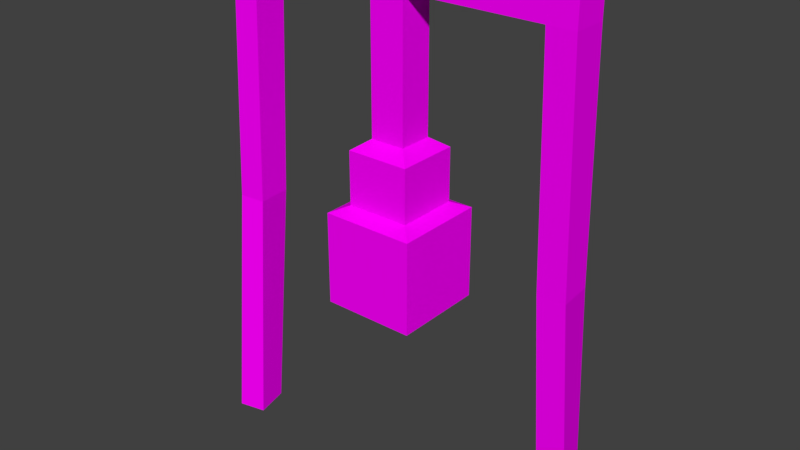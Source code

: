 # Source: kunstwerk.blend  (saved by Blender 2.78.0; exported with 4.5.12 LTS)
import bpy
from mathutils import Matrix  # noqa: F401  (used for matrix-valued properties, if any)

bpy.ops.wm.read_factory_settings(use_empty=True)
scene = bpy.context.scene
scene.name = 'Scene'

# ---- collections
col_collection_1 = bpy.data.collections.new('Collection 1'); scene.collection.children.link(col_collection_1)

# ---- images (referenced by path relative to the original .blend; pixels are not part of the script)
import os
ASSET_DIR = os.environ.get("B2B_ASSET_DIR", "")  # directory of the original .blend (textures are referenced by path, not embedded)
HERE = os.path.dirname(os.path.abspath(__file__))  # packed textures are extracted next to this script under _unpacked/

def load_image(name, relpath, width, height, colorspace="sRGB"):
    """Load a texture the original file referenced (path relative to the .blend, or extracted next to this script)."""
    p = next((c for c in (os.path.join(HERE, relpath), os.path.join(ASSET_DIR, relpath)) if relpath and os.path.exists(c)), "")
    if p:
        img = bpy.data.images.load(p, check_existing=True)
        img.name = name
    else:  # same state as the original file: an image datablock whose file is absent (Cycles renders it pink)
        img = bpy.data.images.new(name, width, height)
        img.source = "FILE"
        img.filepath = "//" + (relpath or name)
    img.colorspace_settings.name = colorspace
    return img
img_untitled = load_image('Untitled', 'texture_kunstwerk.png', 1024, 1024, 'sRGB')

# ---- materials (node trees are filled in below, after node groups)
mat_material = bpy.data.materials.new('Material')
mat_material.alpha_threshold = 0.0
mat_material.roughness = 0.5

# ---- material node trees
mat_material.use_nodes = True; mat_material.node_tree.nodes.clear()
_N = mat_material.node_tree.nodes; _L = mat_material.node_tree.links
n0 = _N.new('ShaderNodeOutputMaterial'); n0.name = 'Material Output'; n0.location = (300, 300)
n1 = _N.new('ShaderNodeBsdfDiffuse'); n1.name = 'Diffuse BSDF'; n1.location = (10, 300)
n2 = _N.new('ShaderNodeTexImage'); n2.name = 'Image Texture'; n2.location = (-245, 237)
n2.width = 140
n2.image = img_untitled
_L.new(n1.outputs[0], n0.inputs[0])
_L.new(n2.outputs[0], n1.inputs[0])
n0.is_active_output = True

# ---- world
world_world = bpy.data.worlds.new('World'); scene.world = world_world
world_world.color = (0.05088, 0.05088, 0.05088)
world_world.use_sun_shadow = False
world_world.sun_shadow_jitter_overblur = 0.0
world_world.cycles.sampling_method = 'MANUAL'

# ---- meshes
me_cube = bpy.data.meshes.new('Cube')
me_cube.from_pydata([(-1.0, -1.0, -1.0), (-1.0, -1.0, 1.0), (-1.0, 1.0, -1.0), (-1.0, 1.0, 1.0), (1.0, -1.0, -1.0), (1.0, -1.0, 1.0), (1.0, 1.0, -1.0), (1.0, 1.0, 1.0), (-0.6812, 0.6812, 2.302), (0.6812, 0.6812, 2.302), (-0.6812, -0.6812, 2.302), (0.6812, -0.6812, 2.302), (0.6812, -0.6812, 1.148), (0.6812, 0.6812, 1.148), (-0.6812, 0.6812, 1.148), (-0.6812, -0.6812, 1.148), (-0.375, -0.375, 2.522), (-0.375, 0.375, 2.522), (0.375, 0.375, 2.522), (0.375, -0.375, 2.522), (-0.375, -0.375, 5.451), (-0.375, 0.375, 5.451), (0.375, 0.375, 5.451), (0.375, -0.375, 5.451), (-0.375, -0.375, 6.012), (-0.375, 0.375, 6.012), (0.375, 0.375, 6.012), (0.375, -0.375, 6.012), (-3.299, -0.375, 5.451), (-3.299, 0.375, 5.451), (3.299, 0.375, 5.451), (3.299, -0.375, 5.451), (-3.299, -0.375, 6.012), (-3.299, 0.375, 6.012), (3.299, 0.375, 6.012), (3.299, -0.375, 6.012), (-3.891, -0.375, 5.451), (-3.891, 0.375, 5.451), (3.891, 0.375, 5.451), (3.891, -0.375, 5.451), (-3.891, -0.375, 6.012), (-3.891, 0.375, 6.012), (3.891, 0.375, 6.012), (3.891, -0.375, 6.012), (-3.135, -1.095, -4.669), (-3.301, -0.3638, -4.669), (3.135, 1.095, -4.669), (3.301, 0.3638, -4.669), (-3.712, -1.226, -4.669), (-3.877, -0.4945, -4.669), (3.712, 1.226, -4.669), (3.877, 0.4945, -4.669), (3.309, -0.1381, 0.3909), (3.256, 0.6081, 0.3909), (3.898, -0.09592, 0.3909), (3.844, 0.6503, 0.3909), (-3.898, 0.09592, 0.3909), (-3.309, 0.1381, 0.3909), (-3.844, -0.6503, 0.3909), (-3.256, -0.6081, 0.3909), (-1.0, 1.0, -1.0), (-1.0, 1.0, -1.0), (-1.0, -1.0, -1.0), (-1.0, -1.0, -1.0), (-1.0, -1.0, 1.0), (-1.0, -1.0, 1.0), (-1.0, -1.0, 1.0), (-1.0, 1.0, 1.0), (-1.0, 1.0, 1.0), (-1.0, 1.0, 1.0), (1.0, 1.0, -1.0), (1.0, 1.0, -1.0), (1.0, 1.0, 1.0), (1.0, 1.0, 1.0), (1.0, 1.0, 1.0), (1.0, -1.0, -1.0), (1.0, -1.0, -1.0), (1.0, -1.0, 1.0), (1.0, -1.0, 1.0), (1.0, -1.0, 1.0), (-0.6812, -0.6812, 2.302), (-0.6812, -0.6812, 2.302), (-0.6812, -0.6812, 2.302), (-0.6812, 0.6812, 2.302), (-0.6812, 0.6812, 2.302), (-0.6812, 0.6812, 2.302), (0.6812, 0.6812, 2.302), (0.6812, 0.6812, 2.302), (0.6812, 0.6812, 2.302), (0.6812, -0.6812, 2.302), (0.6812, -0.6812, 2.302), (0.6812, -0.6812, 2.302), (-0.6812, -0.6812, 1.148), (-0.6812, -0.6812, 1.148), (-0.6812, -0.6812, 1.148), (-0.6812, 0.6812, 1.148), (-0.6812, 0.6812, 1.148), (-0.6812, 0.6812, 1.148), (0.6812, 0.6812, 1.148), (0.6812, 0.6812, 1.148), (0.6812, 0.6812, 1.148), (0.6812, -0.6812, 1.148), (0.6812, -0.6812, 1.148), (0.6812, -0.6812, 1.148), (-0.375, -0.375, 2.522), (-0.375, -0.375, 2.522), (-0.375, -0.375, 2.522), (-0.375, 0.375, 2.522), (-0.375, 0.375, 2.522), (-0.375, 0.375, 2.522), (0.375, 0.375, 2.522), (0.375, 0.375, 2.522), (0.375, 0.375, 2.522), (0.375, -0.375, 2.522), (0.375, -0.375, 2.522), (0.375, -0.375, 2.522), (-0.375, -0.375, 5.451), (-0.375, -0.375, 5.451), (-0.375, -0.375, 5.451), (-0.375, -0.375, 5.451), (-0.375, 0.375, 5.451), (-0.375, 0.375, 5.451), (-0.375, 0.375, 5.451), (-0.375, 0.375, 5.451), (0.375, 0.375, 5.451), (0.375, 0.375, 5.451), (0.375, 0.375, 5.451), (0.375, 0.375, 5.451), (0.375, -0.375, 5.451), (0.375, -0.375, 5.451), (0.375, -0.375, 5.451), (0.375, -0.375, 5.451), (-0.375, -0.375, 6.012), (-0.375, -0.375, 6.012), (-0.375, -0.375, 6.012), (-0.375, 0.375, 6.012), (-0.375, 0.375, 6.012), (-0.375, 0.375, 6.012), (0.375, 0.375, 6.012), (0.375, 0.375, 6.012), (0.375, 0.375, 6.012), (0.375, -0.375, 6.012), (0.375, -0.375, 6.012), (0.375, -0.375, 6.012), (-3.299, -0.375, 5.451), (-3.299, -0.375, 5.451), (-3.299, -0.375, 5.451), (-3.299, -0.375, 5.451), (-3.299, 0.375, 5.451), (-3.299, 0.375, 5.451), (-3.299, 0.375, 5.451), (-3.299, 0.375, 5.451), (3.299, 0.375, 5.451), (3.299, 0.375, 5.451), (3.299, 0.375, 5.451), (3.299, 0.375, 5.451), (3.299, -0.375, 5.451), (3.299, -0.375, 5.451), (3.299, -0.375, 5.451), (3.299, -0.375, 5.451), (-3.299, -0.375, 6.012), (-3.299, -0.375, 6.012), (-3.299, -0.375, 6.012), (-3.299, 0.375, 6.012), (-3.299, 0.375, 6.012), (-3.299, 0.375, 6.012), (3.299, 0.375, 6.012), (3.299, 0.375, 6.012), (3.299, 0.375, 6.012), (3.299, -0.375, 6.012), (3.299, -0.375, 6.012), (3.299, -0.375, 6.012), (-3.891, -0.375, 5.451), (-3.891, -0.375, 5.451), (-3.891, -0.375, 5.451), (-3.891, 0.375, 5.451), (-3.891, 0.375, 5.451), (-3.891, 0.375, 5.451), (3.891, 0.375, 5.451), (3.891, 0.375, 5.451), (3.891, 0.375, 5.451), (3.891, -0.375, 5.451), (3.891, -0.375, 5.451), (3.891, -0.375, 5.451), (-3.891, -0.375, 6.012), (-3.891, -0.375, 6.012), (-3.891, 0.375, 6.012), (-3.891, 0.375, 6.012), (3.891, 0.375, 6.012), (3.891, 0.375, 6.012), (3.891, -0.375, 6.012), (3.891, -0.375, 6.012), (-3.135, -1.095, -4.669), (-3.135, -1.095, -4.669), (-3.301, -0.3638, -4.669), (-3.301, -0.3638, -4.669), (3.135, 1.095, -4.669), (3.135, 1.095, -4.669), (3.301, 0.3638, -4.669), (3.301, 0.3638, -4.669), (-3.712, -1.226, -4.669), (-3.712, -1.226, -4.669), (-3.877, -0.4945, -4.669), (-3.877, -0.4945, -4.669), (3.712, 1.226, -4.669), (3.712, 1.226, -4.669), (3.877, 0.4945, -4.669), (3.877, 0.4945, -4.669), (-3.898, 0.09592, 0.3909), (-3.898, 0.09592, 0.3909), (-3.898, 0.09592, 0.3909), (-3.309, 0.1381, 0.3909), (-3.309, 0.1381, 0.3909), (-3.309, 0.1381, 0.3909), (-3.844, -0.6503, 0.3909), (-3.844, -0.6503, 0.3909), (-3.844, -0.6503, 0.3909), (3.309, -0.1381, 0.3909), (3.309, -0.1381, 0.3909), (3.309, -0.1381, 0.3909), (3.256, 0.6081, 0.3909), (3.256, 0.6081, 0.3909), (3.256, 0.6081, 0.3909), (3.898, -0.09592, 0.3909), (3.898, -0.09592, 0.3909), (3.898, -0.09592, 0.3909), (3.844, 0.6503, 0.3909), (3.844, 0.6503, 0.3909), (3.844, 0.6503, 0.3909), (-3.256, -0.6081, 0.3909), (-3.256, -0.6081, 0.3909), (-3.256, -0.6081, 0.3909)], [], [(62, 60, 67, 64), (61, 70, 72, 68), (71, 75, 77, 73), (76, 63, 65, 78), (2, 0, 4, 6), (74, 79, 101, 98), (96, 99, 86, 84), (90, 81, 105, 114), (69, 7, 100, 95), (5, 66, 92, 102), (1, 3, 97, 93), (13, 103, 89, 87), (12, 94, 82, 91), (15, 14, 83, 80), (111, 113, 128, 125), (85, 88, 110, 108), (9, 11, 115, 112), (10, 8, 107, 104), (121, 124, 138, 136), (106, 109, 120, 116), (19, 16, 117, 129), (17, 18, 127, 123), (139, 141, 132, 135), (143, 140, 166, 169), (26, 126, 153, 167), (130, 118, 133, 142), (149, 164, 187, 176), (161, 145, 173, 185), (137, 134, 160, 163), (24, 119, 146, 162), (122, 25, 165, 150), (22, 131, 156, 152), (20, 21, 148, 144), (23, 27, 170, 157), (178, 181, 190, 188), (172, 175, 186, 184), (171, 168, 189, 191), (208, 214, 200, 202), (158, 35, 43, 182), (34, 154, 179, 42), (33, 32, 40, 41), (212, 210, 203, 195), (196, 198, 206, 204), (192, 194, 49, 201), (221, 217, 199, 197), (219, 223, 207, 47), (225, 226, 205, 51), (216, 229, 193, 48), (231, 213, 45, 44), (228, 222, 46, 50), (180, 155, 220, 227), (183, 38, 55, 224), (159, 39, 54, 218), (30, 31, 52, 53), (147, 151, 211, 230), (174, 28, 59, 215), (29, 177, 209, 57), (37, 36, 58, 56)])
me_cube.polygons.foreach_set('use_smooth', [True] * 58)
_uv = me_cube.uv_layers.new(name='UVMap')
_uv.uv.foreach_set('vector', [0.6255, 0.7052, 0.5213, 0.7052, 0.5213, 0.594, 0.6255, 0.594, 0.4171, 0.7052, 0.3129, 0.7052, 0.3129, 0.594, 0.4171, 0.594, 0.4171, 0.594, 0.5213, 0.594, 0.5213, 0.7052, 0.4171, 0.7052, 0.3129, 0.7052, 0.2086, 0.7052, 0.2086, 0.594, 0.3129, 0.594, 0.1043, 0.7052, 1.554e-08, 0.7052, 0.0, 0.594, 0.1043, 0.594, 0.2086, 0.594, 0.2086, 0.7052, 0.192, 0.6875, 0.192, 0.6117, 0.1312, 0.781, 0.1312, 0.7052, 0.1914, 0.7052, 0.1914, 0.781, 0.07106, 0.781, 6.217e-09, 0.781, 0.01597, 0.764, 0.05509, 0.764, 0.1043, 0.594, 0.2086, 0.594, 0.192, 0.6117, 0.1209, 0.6117, 0.2086, 0.7052, 0.1043, 0.7052, 0.1209, 0.6875, 0.192, 0.6875, 0.1043, 0.7052, 0.1043, 0.594, 0.1209, 0.6117, 0.1209, 0.6875, 0.2515, 0.7052, 0.2515, 0.7809, 0.1914, 0.7809, 0.1914, 0.7052, 0.1312, 0.7052, 0.1312, 0.781, 0.07106, 0.781, 0.07106, 0.7052, 0.3117, 0.7052, 0.3117, 0.7809, 0.2515, 0.7809, 0.2515, 0.7052, 0.6646, 0.7569, 0.6255, 0.7569, 0.6255, 0.594, 0.6646, 0.594, 0.0, 0.7052, 0.07106, 0.7052, 0.05509, 0.7223, 0.01597, 0.7223, 0.07106, 0.7052, 0.07106, 0.781, 0.05509, 0.764, 0.05509, 0.7223, 6.217e-09, 0.781, 0.0, 0.7052, 0.01597, 0.7223, 0.01597, 0.764, 0.2224, 0.03119, 0.1833, 0.03119, 0.1833, 5.304e-08, 0.2224, 7.956e-08, 0.6646, 0.594, 0.7037, 0.594, 0.7037, 0.7569, 0.6646, 0.7569, 0.5905, 0.3999, 0.6296, 0.3999, 0.6296, 0.5628, 0.5905, 0.5628, 0.2224, 0.1941, 0.1833, 0.1941, 0.1833, 0.03119, 0.2224, 0.03119, 0.9088, 0.7628, 0.9479, 0.7628, 0.9479, 0.8045, 0.9088, 0.8045, 0.9479, 0.7628, 0.9088, 0.7628, 0.9088, 0.6001, 0.9479, 0.6001, 0.1833, 5.304e-08, 0.1833, 0.03119, 0.03083, 0.03119, 0.03083, 1.061e-07, 0.5905, 0.5628, 0.6296, 0.5628, 0.6296, 0.594, 0.5905, 0.594, 0.3748, 0.03119, 0.3748, 0.0, 0.4057, 0.0, 0.4057, 0.03119, 0.7821, 0.594, 0.7821, 0.5628, 0.8129, 0.5628, 0.8129, 0.594, 0.9088, 0.8045, 0.9479, 0.8045, 0.9479, 0.9671, 0.9088, 0.9671, 0.6296, 0.594, 0.6296, 0.5628, 0.7821, 0.5628, 0.7821, 0.594, 0.2224, 0.03119, 0.2224, 7.956e-08, 0.3748, 0.0, 0.3748, 0.03119, 0.7428, 0.7566, 0.7037, 0.7566, 0.7037, 0.594, 0.7428, 0.594, 0.7819, 0.7566, 0.7428, 0.7566, 0.7428, 0.594, 0.7819, 0.594, 0.5905, 0.5628, 0.5905, 0.594, 0.4381, 0.594, 0.4381, 0.5628, 0.8585, 0.03443, 0.8196, 0.03109, 0.8219, 0.0, 0.8609, 0.003338, 0.9065, 0.03443, 0.8675, 0.03109, 0.8699, 0.0, 0.9088, 0.003338, 0.9479, 0.6001, 0.9088, 0.6001, 0.9088, 0.5672, 0.9479, 0.5672, 0.8609, 0.3128, 0.8997, 0.3162, 0.9088, 0.5992, 0.8704, 0.596, 0.4381, 0.5628, 0.4381, 0.594, 0.4073, 0.594, 0.4073, 0.5628, 0.03083, 1.061e-07, 0.03083, 0.03119, 0.0, 0.03119, 0.0, 1.061e-07, 0.9088, 0.9671, 0.9479, 0.9671, 0.9479, 1.0, 0.9088, 1.0, 0.3757, 0.3126, 0.4065, 0.3126, 0.4063, 0.594, 0.3761, 0.594, 0.3734, 0.7052, 0.3734, 0.7469, 0.3425, 0.7469, 0.3425, 0.7052, 0.3425, 0.7052, 0.3425, 0.7469, 0.3117, 0.7469, 0.3117, 0.7052, 0.9933, 0.2826, 0.9544, 0.2856, 0.9616, 0.002942, 1.0, 0.0, 0.4372, 0.2814, 0.4065, 0.2814, 0.4066, 0.0, 0.4368, 2.652e-08, 0.8129, 0.3128, 0.8518, 0.3162, 0.8609, 0.5992, 0.8225, 0.596, 0.8109, 0.2814, 0.7802, 0.2814, 0.7746, 5.304e-08, 0.8049, 2.652e-08, 0.9477, 0.2826, 0.9088, 0.2856, 0.916, 0.002942, 0.9544, 0.0, 0.001992, 0.3126, 0.03273, 0.3126, 0.03827, 0.594, 0.007996, 0.594, 0.0, 0.03119, 0.03083, 0.03119, 0.03273, 0.3126, 0.001992, 0.3126, 0.8196, 0.03109, 0.8585, 0.03443, 0.8518, 0.3162, 0.8129, 0.3128, 0.4381, 0.5628, 0.4073, 0.5628, 0.4065, 0.2814, 0.4372, 0.2814, 1.0, 0.5643, 0.961, 0.5672, 0.9544, 0.2856, 0.9933, 0.2826, 0.9544, 0.5643, 0.9154, 0.5672, 0.9088, 0.2856, 0.9477, 0.2826, 0.8129, 0.5628, 0.7821, 0.5628, 0.7802, 0.2814, 0.8109, 0.2814, 0.3748, 0.03119, 0.4057, 0.03119, 0.4065, 0.3126, 0.3757, 0.3126, 0.8675, 0.03109, 0.9065, 0.03443, 0.8997, 0.3162, 0.8609, 0.3128])
me_cube.materials.append(mat_material)
me_cube.use_remesh_preserve_volume = False
me_cube.use_remesh_preserve_attributes = False
me_cube.use_mirror_vertex_groups = False
me_cube.update()

# ---- objects
ob_cube = bpy.data.objects.new('Cube', me_cube)

# ---- transforms, parenting, visibility, modifiers, constraints
ob_cube.location = (0.0, 0.0, 0.0)
ob_cube.lineart.crease_threshold = 0.0

# ---- collection membership
col_collection_1.objects.link(ob_cube)

# ---- scene / render settings (as saved in the file)
scene.frame_start = 1; scene.frame_end = 250; scene.frame_set(1)
scene.render.engine = 'CYCLES'
scene.render.image_settings.color_depth = '16'
scene.render.fps = 30
scene.render.dither_intensity = 0.0
scene.render.film_transparent = True
scene.cycles.feature_set = 'EXPERIMENTAL'
scene.cycles.use_denoising = False
scene.cycles.samples = 128
scene.cycles.sampling_pattern = 'TABULATED_SOBOL'
scene.cycles.light_sampling_threshold = 0.0
scene.cycles.use_adaptive_sampling = False
scene.cycles.use_light_tree = False
scene.cycles.blur_glossy = 0.0
scene.cycles.max_bounces = 10
scene.cycles.sample_clamp_indirect = 50.0
scene.view_settings.view_transform = 'Standard'
bpy.context.view_layer.update()

# ---- added for rendering (the .blend has no active camera and no usable light): camera, sun
cam_auto = bpy.data.cameras.new('AutoCamera')
cam_auto.lens = 50.0
cam_auto.sensor_width = 36.0
cam_auto.clip_end = 1000.0
ob_auto_camera = bpy.data.objects.new('AutoCamera', cam_auto)
scene.collection.objects.link(ob_auto_camera)
ob_auto_camera.location = (12.4426, -14.9312, 10.6255)
ob_auto_camera.rotation_euler = (1.09748, -7.21219e-08, 0.694738)
scene.camera = ob_auto_camera
light_auto_sun = bpy.data.lights.new('AutoSun', 'SUN')
light_auto_sun.energy = 3.0
light_auto_sun.angle = 0.0523599
ob_auto_sun = bpy.data.objects.new('AutoSun', light_auto_sun)
scene.collection.objects.link(ob_auto_sun)
ob_auto_sun.rotation_euler = (0.872665, 0.174533, 0.523599)
bpy.context.view_layer.update()
